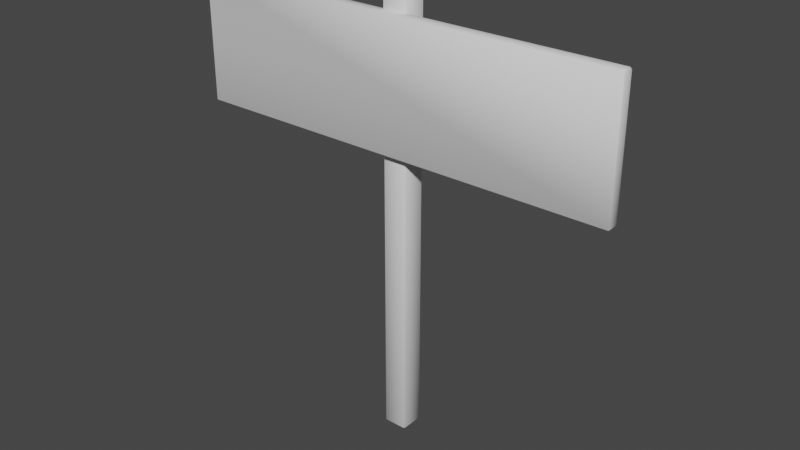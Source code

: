 # Source: SIgnage.blend  (saved by Blender 3.5.10; exported with 4.5.12 LTS)
import bpy
from mathutils import Matrix  # noqa: F401  (used for matrix-valued properties, if any)

bpy.ops.wm.read_factory_settings(use_empty=True)
scene = bpy.context.scene
scene.name = 'Scene'

# ---- collections
col_collection = bpy.data.collections.new('Collection'); scene.collection.children.link(col_collection)

# ---- node groups
ng_auto_smooth = bpy.data.node_groups.new('Auto Smooth', 'GeometryNodeTree')
_s = ng_auto_smooth.interface.new_socket(name='Geometry', in_out='OUTPUT', socket_type='NodeSocketGeometry')
_s = ng_auto_smooth.interface.new_socket(name='Geometry', in_out='INPUT', socket_type='NodeSocketGeometry')
_s = ng_auto_smooth.interface.new_socket(name='Angle', in_out='INPUT', socket_type='NodeSocketFloat')
_s.subtype = 'ANGLE'
_s.min_value = 0.0
_s.max_value = 3.142
ng_auto_smooth.is_modifier = True
_N = ng_auto_smooth.nodes; _L = ng_auto_smooth.links
n0 = _N.new('NodeGroupOutput'); n0.name = 'Group Output'; n0.location = (480, -100)
n1 = _N.new('NodeGroupInput'); n1.name = 'Group Input'; n1.location = (-420, -300)
n2 = _N.new('NodeGroupInput'); n2.name = 'Group Input.001'; n2.location = (-60, -100)
n3 = _N.new('GeometryNodeSetShadeSmooth'); n3.name = 'Set Shade Smooth'; n3.location = (120, -100)
n3.domain = 'EDGE'
n4 = _N.new('GeometryNodeSetShadeSmooth'); n4.name = 'Set Shade Smooth.001'; n4.location = (300, -100)
n5 = _N.new('GeometryNodeInputMeshEdgeAngle'); n5.name = 'Edge Angle'; n5.location = (-420, -220)
n6 = _N.new('GeometryNodeInputEdgeSmooth'); n6.name = 'Is Edge Smooth'; n6.location = (-60, -160)
n7 = _N.new('GeometryNodeInputShadeSmooth'); n7.name = 'Is Face Smooth'; n7.location = (-240, -340)
n8 = _N.new('FunctionNodeBooleanMath'); n8.name = 'Boolean Math'; n8.location = (-60, -220)
n9 = _N.new('FunctionNodeCompare'); n9.name = 'Compare'; n9.location = (-240, -180)
n9.operation = 'LESS_EQUAL'
_L.new(n5.outputs[0], n9.inputs[0])
_L.new(n4.outputs[0], n0.inputs[0])
_L.new(n1.outputs[1], n9.inputs[1])
_L.new(n9.outputs[0], n8.inputs[0])
_L.new(n7.outputs[0], n8.inputs[1])
_L.new(n2.outputs[0], n3.inputs[0])
_L.new(n6.outputs[0], n3.inputs[1])
_L.new(n3.outputs[0], n4.inputs[0])
_L.new(n8.outputs[0], n3.inputs[2])
n0.is_active_output = True

# ---- world
world_world = bpy.data.worlds.new('World'); scene.world = world_world
world_world.use_nodes = True; world_world.node_tree.nodes.clear()
_N = world_world.node_tree.nodes; _L = world_world.node_tree.links
n0 = _N.new('ShaderNodeOutputWorld'); n0.name = 'World Output'; n0.location = (300, 300)
n1 = _N.new('ShaderNodeBackground'); n1.name = 'Background'; n1.location = (10, 300)
n1.inputs[0].default_value = (0.05088, 0.05088, 0.05088, 1.0)
_L.new(n1.outputs[0], n0.inputs[0])
n0.is_active_output = True
world_world.color = (0.05088, 0.05088, 0.05088)
world_world.use_sun_shadow = False
world_world.sun_shadow_jitter_overblur = 0.0

# ---- meshes
me_cube_001 = bpy.data.meshes.new('Cube.001')
me_cube_001.from_pydata([(-0.04929, -0.04929, 0.0), (-0.04929, -0.05643, 0.007132), (-0.05643, -0.04929, 0.007132), (-0.04929, -0.05643, 1.993), (-0.04929, -0.04929, 2.0), (-0.05643, -0.04929, 1.993), (-0.04929, 0.04929, 0.0), (-0.05643, 0.04929, 0.007132), (-0.04929, 0.05643, 0.007132), (-0.04929, 0.04929, 2.0), (-0.04929, 0.05643, 1.993), (-0.05643, 0.04929, 1.993), (0.04929, -0.04929, 0.0), (0.05643, -0.04929, 0.007132), (0.04929, -0.05643, 0.007132), (0.04929, -0.04929, 2.0), (0.04929, -0.05643, 1.993), (0.05643, -0.04929, 1.993), (0.04929, 0.04929, 0.0), (0.04929, 0.05643, 0.007132), (0.05643, 0.04929, 0.007132), (0.04929, 0.04929, 2.0), (0.05643, 0.04929, 1.993), (0.04929, 0.05643, 1.993)], [], [(14, 16, 3, 1), (20, 22, 17, 13), (21, 9, 4, 15), (2, 5, 11, 7), (8, 10, 23, 19), (0, 1, 2), (3, 4, 5), (6, 7, 8), (9, 10, 11), (12, 13, 14), (15, 16, 17), (18, 19, 20), (21, 22, 23), (6, 0, 2, 7), (1, 3, 5, 2), (4, 9, 11, 5), (10, 8, 7, 11), (18, 6, 8, 19), (9, 21, 23, 10), (22, 20, 19, 23), (12, 18, 20, 13), (21, 15, 17, 22), (16, 14, 13, 17), (0, 12, 14, 1), (15, 4, 3, 16), (6, 18, 12, 0)])
me_cube_001.polygons.foreach_set('use_smooth', [True] * 26)
_uv = me_cube_001.uv_layers.new(name='UVMap')
_uv.uv.foreach_set('vector', [0.215, 0.0399, 0.215, 0.742, 0.1657, 0.742, 0.1657, 0.0399, 0.05286, 0.003566, 0.05286, 0.9964, 0.003566, 0.9964, 0.003566, 0.003566, 0.2585, 0.003566, 0.2585, 0.05286, 0.2236, 0.05286, 0.2236, 0.003566, 0.1093, 0.003566, 0.1093, 0.9964, 0.05999, 0.9964, 0.05999, 0.003566, 0.1621, 0.003566, 0.1621, 0.9964, 0.1129, 0.9964, 0.1129, 0.003566, 0.1657, 0.03486, 0.1657, 0.0399, 0.1621, 0.03738, 0.2186, 0.05286, 0.2236, 0.05286, 0.2211, 0.05643, 0.05999, 0.0, 0.05999, 0.003566, 0.05643, 0.003566, 0.05999, 1.0, 0.05643, 0.9964, 0.05999, 0.9964, 0.215, 0.03486, 0.2186, 0.03738, 0.215, 0.0399, 0.2236, 0.003566, 0.2186, 0.003566, 0.2211, 0.0, 0.05286, 4.309e-09, 0.05643, 0.003566, 0.05286, 0.003566, 0.05286, 1.0, 0.05286, 0.9964, 0.05643, 0.9964, 0.05999, 0.0, 0.1093, 4.309e-09, 0.1093, 0.003566, 0.05999, 0.003566, 0.1129, 0.003566, 0.1129, 0.9964, 0.1093, 0.9964, 0.1093, 0.003566, 0.1093, 1.0, 0.05999, 1.0, 0.05999, 0.9964, 0.1093, 0.9964, 0.05643, 0.9964, 0.05643, 0.003566, 0.05999, 0.003566, 0.05999, 0.9964, 0.1129, 0.0, 0.1621, 4.309e-09, 0.1621, 0.003566, 0.1129, 0.003566, 0.1621, 1.0, 0.1129, 1.0, 0.1129, 0.9964, 0.1621, 0.9964, 0.05286, 0.9964, 0.05286, 0.003566, 0.05643, 0.003566, 0.05643, 0.9964, 0.003566, 0.0, 0.05286, 4.309e-09, 0.05286, 0.003566, 0.003566, 0.003566, 0.05286, 1.0, 0.003566, 1.0, 0.003566, 0.9964, 0.05286, 0.9964, 0.0, 0.9964, 8.754e-08, 0.003566, 0.003566, 0.003566, 0.003566, 0.9964, 0.1657, 0.03486, 0.215, 0.03486, 0.215, 0.0399, 0.1657, 0.0399, 0.2236, 0.003566, 0.2236, 0.05286, 0.2186, 0.05286, 0.2186, 0.003566, 0.1657, 0.0, 0.215, 3.725e-09, 0.215, 0.03486, 0.1657, 0.03486])
me_cube_001.update()
me_cube_002 = bpy.data.meshes.new('Cube.002')
me_cube_002.from_pydata([(-0.9929, -0.08667, 1.328), (-0.9973, -0.0938, 1.334), (-1.0, -0.08667, 1.336), (-0.9973, -0.0938, 1.906), (-0.9929, -0.08667, 1.912), (-1.0, -0.08667, 1.905), (-0.9929, -0.04485, 1.328), (-1.0, -0.04485, 1.336), (-0.9929, -0.03772, 1.336), (-0.9929, -0.04485, 1.912), (-0.9929, -0.03772, 1.905), (-1.0, -0.04485, 1.905), (0.9929, -0.08667, 1.328), (1.0, -0.08667, 1.336), (0.9973, -0.0938, 1.334), (0.9929, -0.08667, 1.912), (0.9973, -0.0938, 1.906), (1.0, -0.08667, 1.905), (0.9929, -0.04485, 1.328), (0.9929, -0.03772, 1.336), (1.0, -0.04485, 1.336), (0.9929, -0.04485, 1.912), (1.0, -0.04485, 1.905), (0.9929, -0.03772, 1.905)], [], [(6, 18, 12, 0), (14, 16, 3, 1), (20, 22, 17, 13), (21, 9, 4, 15), (2, 5, 11, 7), (8, 10, 23, 19), (0, 1, 2), (3, 4, 5), (6, 7, 8), (9, 10, 11), (12, 13, 14), (15, 16, 17), (18, 19, 20), (21, 22, 23), (6, 0, 2, 7), (1, 3, 5, 2), (4, 9, 11, 5), (10, 8, 7, 11), (18, 6, 8, 19), (9, 21, 23, 10), (22, 20, 19, 23), (12, 18, 20, 13), (21, 15, 17, 22), (16, 14, 13, 17), (0, 12, 14, 1), (15, 4, 3, 16)])
me_cube_002.polygons.foreach_set('use_smooth', [True] * 26)
_uv = me_cube_002.uv_layers.new(name='UVMap')
_uv.uv.foreach_set('vector', [0.6361, 0.005028, 0.6392, 0.7089, 0.6185, 0.7105, 0.6153, 0.006634, 0.2947, 0.0, 0.5807, 0.0, 0.5807, 0.9973, 0.2947, 0.9973, 0.6637, 0.005023, 0.6669, 0.2068, 0.6461, 0.2087, 0.643, 0.006859, 0.6083, 0.005028, 0.6114, 0.7089, 0.5906, 0.7105, 0.5875, 0.006634, 0.6461, 0.4173, 0.643, 0.2155, 0.6637, 0.2137, 0.6669, 0.4155, 0.003566, 0.003566, 0.2882, 0.003566, 0.2882, 0.9964, 0.003566, 0.9964, 0.6153, 0.006634, 0.6114, 0.003292, 0.6149, 0.001606, 0.6392, 0.2144, 0.6425, 0.2105, 0.643, 0.2155, 0.6361, 0.005028, 0.6357, 0.0, 0.6392, 0.002254, 0.6633, 0.2087, 0.6669, 0.2109, 0.6637, 0.2137, 0.6425, 0.001836, 0.643, 0.006859, 0.6392, 0.005767, 0.5875, 0.006634, 0.5836, 0.003292, 0.5871, 0.001606, 0.6633, 0.0, 0.6669, 0.002215, 0.6637, 0.005023, 0.6083, 0.005028, 0.6079, 0.0, 0.6114, 0.002254, 0.6361, 0.005028, 0.6153, 0.006634, 0.6149, 0.001606, 0.6357, 0.0, 0.6424, 0.4171, 0.6392, 0.2144, 0.643, 0.2155, 0.6461, 0.4173, 0.6425, 0.2105, 0.6633, 0.2087, 0.6637, 0.2137, 0.643, 0.2155, 0.2882, 0.003566, 0.003566, 0.003566, 0.003566, 0.0, 0.2882, 0.0, 0.0, 0.9964, 0.0, 0.003566, 0.003566, 0.003566, 0.003566, 0.9964, 0.2918, 0.003566, 0.2918, 0.9964, 0.2882, 0.9964, 0.2882, 0.003566, 0.2882, 1.0, 0.003566, 1.0, 0.003566, 0.9964, 0.2882, 0.9964, 0.6425, 0.001836, 0.6633, 0.0, 0.6637, 0.005023, 0.643, 0.006859, 0.6083, 0.005028, 0.5875, 0.006634, 0.5871, 0.001606, 0.6079, 0.0, 0.6424, 0.2085, 0.6392, 0.005767, 0.643, 0.006859, 0.6461, 0.2087, 0.2918, 0.9951, 0.2918, 0.002197, 0.2947, 0.0, 0.2947, 0.9973, 0.5836, 0.002197, 0.5836, 0.9951, 0.5807, 0.9973, 0.5807, 0.0])
me_cube_002.update()

# ---- objects
ob_cube = bpy.data.objects.new('Cube', me_cube_001)
ob_cube_001 = bpy.data.objects.new('Cube.001', me_cube_002)

# ---- transforms, parenting, visibility, modifiers, constraints
ob_cube.location = (0.0, 0.0, 0.0)
_m = ob_cube.modifiers.new('Auto Smooth', 'NODES')
_m.node_group = ng_auto_smooth
_gi = [s.identifier for s in ng_auto_smooth.interface.items_tree if s.item_type == 'SOCKET' and s.in_out == 'INPUT']
_m[_gi[1]] = 0.8727  # Angle
ob_cube_001.location = (0.0, 0.0, 0.0)
_m = ob_cube_001.modifiers.new('Auto Smooth', 'NODES')
_m.node_group = ng_auto_smooth
_gi = [s.identifier for s in ng_auto_smooth.interface.items_tree if s.item_type == 'SOCKET' and s.in_out == 'INPUT']
_m[_gi[1]] = 0.8727  # Angle

# ---- collection membership
col_collection.objects.link(ob_cube)
col_collection.objects.link(ob_cube_001)

# ---- scene / render settings (as saved in the file)
scene.frame_start = 1; scene.frame_end = 250; scene.frame_set(1)
scene.render.engine = 'BLENDER_EEVEE_NEXT'
scene.cycles.sampling_pattern = 'TABULATED_SOBOL'
scene.view_settings.view_transform = 'Filmic'
bpy.context.view_layer.update()

# ---- added for rendering (the .blend has no active camera and no usable light): camera, sun
cam_auto = bpy.data.cameras.new('AutoCamera')
cam_auto.lens = 50.0
cam_auto.sensor_width = 36.0
cam_auto.clip_end = 1000.0
ob_auto_camera = bpy.data.objects.new('AutoCamera', cam_auto)
scene.collection.objects.link(ob_auto_camera)
ob_auto_camera.location = (2.62062, -3.16343, 3.0965)
ob_auto_camera.rotation_euler = (1.09748, -7.21219e-08, 0.694738)
scene.camera = ob_auto_camera
light_auto_sun = bpy.data.lights.new('AutoSun', 'SUN')
light_auto_sun.energy = 3.0
light_auto_sun.angle = 0.0523599
ob_auto_sun = bpy.data.objects.new('AutoSun', light_auto_sun)
scene.collection.objects.link(ob_auto_sun)
ob_auto_sun.rotation_euler = (0.872665, 0.174533, 0.523599)
bpy.context.view_layer.update()
